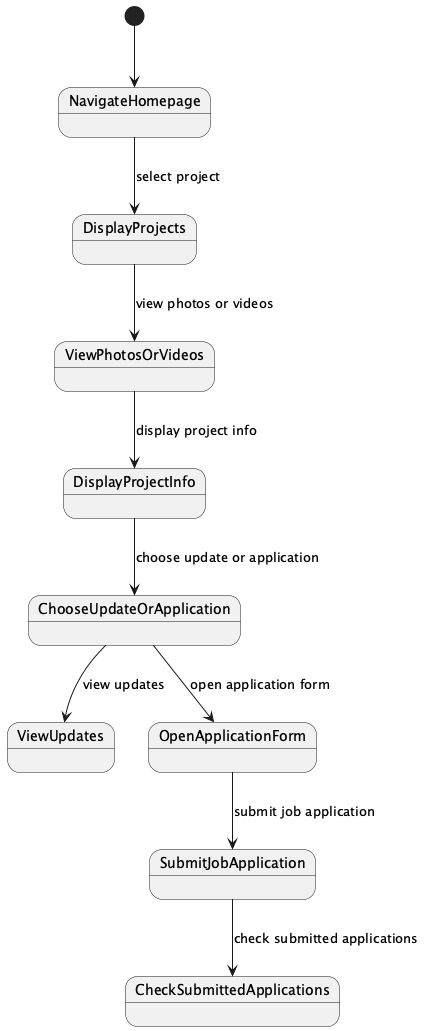

The diagram above was rendered by PlantUML. Its source (embedded in the PNG):
@startuml
[*] --> NavigateHomepage
NavigateHomepage --> DisplayProjects : select project
DisplayProjects --> ViewPhotosOrVideos : view photos or videos
ViewPhotosOrVideos --> DisplayProjectInfo : display project info
DisplayProjectInfo --> ChooseUpdateOrApplication : choose update or application
ChooseUpdateOrApplication --> ViewUpdates : view updates
ChooseUpdateOrApplication --> OpenApplicationForm : open application form
OpenApplicationForm --> SubmitJobApplication : submit job application
SubmitJobApplication --> CheckSubmittedApplications : check submitted applications

@enduml